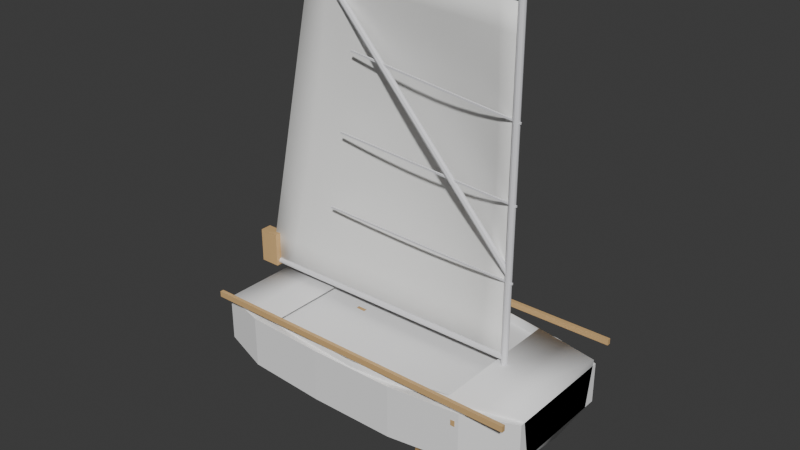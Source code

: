 # Source: Optimist3735_v005.blend  (saved by Blender 5.0.119; exported with 4.5.12 LTS)
import bpy
from mathutils import Matrix  # noqa: F401  (used for matrix-valued properties, if any)

bpy.ops.wm.read_factory_settings(use_empty=True)
scene = bpy.context.scene
scene.name = 'Scene'

# ---- collections
col_collection = bpy.data.collections.new('Collection'); scene.collection.children.link(col_collection)
col_oldhull = bpy.data.collections.new('_OldHull'); scene.collection.children.link(col_oldhull)

# ---- materials (node trees are filled in below, after node groups)
mat_m_hull = bpy.data.materials.new('M_Hull')
mat_m_foil = bpy.data.materials.new('M_Foil')
mat_m_wood = bpy.data.materials.new('M_Wood')
mat_m_spar = bpy.data.materials.new('M_Spar')
mat_m_sail = bpy.data.materials.new('M_Sail')

# ---- material node trees
mat_m_hull.use_nodes = True; mat_m_hull.node_tree.nodes.clear()
_N = mat_m_hull.node_tree.nodes; _L = mat_m_hull.node_tree.links
n0 = _N.new('ShaderNodeBsdfPrincipled'); n0.name = 'Principled BSDF'; n0.location = (-200, 100)
n0.inputs[0].default_value = (0.95, 0.95, 0.95, 1.0)
n0.inputs[2].default_value = 0.6
n1 = _N.new('ShaderNodeOutputMaterial'); n1.name = 'Material Output'; n1.location = (200, 100)
_L.new(n0.outputs[0], n1.inputs[0])
n1.is_active_output = True
mat_m_foil.use_nodes = True; mat_m_foil.node_tree.nodes.clear()
_N = mat_m_foil.node_tree.nodes; _L = mat_m_foil.node_tree.links
n0 = _N.new('ShaderNodeBsdfPrincipled'); n0.name = 'Principled BSDF'; n0.location = (-200, 100)
n0.inputs[0].default_value = (0.8, 0.8, 0.82, 1.0)
n0.inputs[2].default_value = 0.3
n1 = _N.new('ShaderNodeOutputMaterial'); n1.name = 'Material Output'; n1.location = (200, 100)
_L.new(n0.outputs[0], n1.inputs[0])
n1.is_active_output = True
mat_m_wood.use_nodes = True; mat_m_wood.node_tree.nodes.clear()
_N = mat_m_wood.node_tree.nodes; _L = mat_m_wood.node_tree.links
n0 = _N.new('ShaderNodeBsdfPrincipled'); n0.name = 'Principled BSDF'; n0.location = (-200, 100)
n0.inputs[0].default_value = (0.7, 0.45, 0.2, 1.0)
n0.inputs[2].default_value = 0.6
n1 = _N.new('ShaderNodeOutputMaterial'); n1.name = 'Material Output'; n1.location = (200, 100)
_L.new(n0.outputs[0], n1.inputs[0])
n1.is_active_output = True
mat_m_spar.use_nodes = True; mat_m_spar.node_tree.nodes.clear()
_N = mat_m_spar.node_tree.nodes; _L = mat_m_spar.node_tree.links
n0 = _N.new('ShaderNodeBsdfPrincipled'); n0.name = 'Principled BSDF'; n0.location = (-200, 100)
n0.inputs[0].default_value = (0.82, 0.82, 0.85, 1.0)
n0.inputs[2].default_value = 0.3
n1 = _N.new('ShaderNodeOutputMaterial'); n1.name = 'Material Output'; n1.location = (200, 100)
_L.new(n0.outputs[0], n1.inputs[0])
n1.is_active_output = True
mat_m_sail.use_nodes = True; mat_m_sail.node_tree.nodes.clear()
_N = mat_m_sail.node_tree.nodes; _L = mat_m_sail.node_tree.links
n0 = _N.new('ShaderNodeBsdfPrincipled'); n0.name = 'Principled BSDF'; n0.location = (-200, 100)
n0.inputs[0].default_value = (0.97, 0.97, 0.95, 1.0)
n0.inputs[2].default_value = 0.6
n1 = _N.new('ShaderNodeOutputMaterial'); n1.name = 'Material Output'; n1.location = (200, 100)
_L.new(n0.outputs[0], n1.inputs[0])
n1.is_active_output = True

# ---- world
world_world = bpy.data.worlds.new('World'); scene.world = world_world
world_world.use_nodes = True; world_world.node_tree.nodes.clear()
_N = world_world.node_tree.nodes; _L = world_world.node_tree.links
n0 = _N.new('ShaderNodeOutputWorld'); n0.name = 'World Output'; n0.location = (200, 100)
n1 = _N.new('ShaderNodeBackground'); n1.name = 'Background'; n1.location = (-200, 100)
n1.inputs[0].default_value = (0.05088, 0.05088, 0.05088, 1.0)
_L.new(n1.outputs[0], n0.inputs[0])
n0.is_active_output = True
world_world.color = (0.05088, 0.05088, 0.05088)
world_world.sun_shadow_jitter_overblur = 0.0

# ---- meshes
me_hullmesh_002 = bpy.data.meshes.new('HullMesh.002')
me_hullmesh_002.from_pydata([(-1.15, 0.0, -0.08), (-1.15, -0.4038, -0.04), (-1.15, -0.475, 0.3), (-1.15, 0.475, 0.3), (-1.15, 0.4038, -0.04), (-0.92, 0.0, -0.084), (-0.92, -0.4191, -0.044), (-0.92, -0.493, 0.304), (-0.92, 0.493, 0.304), (-0.92, 0.4191, -0.044), (-0.69, 0.0, -0.088), (-0.69, -0.4344, -0.048), (-0.69, -0.511, 0.308), (-0.69, 0.511, 0.308), (-0.69, 0.4344, -0.048), (-0.46, 0.0, -0.092), (-0.46, -0.4496, -0.052), (-0.46, -0.529, 0.312), (-0.46, 0.529, 0.312), (-0.46, 0.4496, -0.052), (-0.23, 0.0, -0.096), (-0.23, -0.4649, -0.056), (-0.23, -0.547, 0.316), (-0.23, 0.547, 0.316), (-0.23, 0.4649, -0.056), (0.0, 0.0, -0.1), (0.0, -0.4803, -0.06), (0.0, -0.565, 0.32), (0.0, 0.565, 0.32), (0.0, 0.4803, -0.06), (0.23, 0.0, -0.084), (0.23, -0.4633, -0.044), (0.23, -0.545, 0.324), (0.23, 0.545, 0.324), (0.23, 0.4633, -0.044), (0.46, 0.0, -0.068), (0.46, -0.4355, -0.028), (0.46, -0.5123, 0.328), (0.46, 0.5123, 0.328), (0.46, 0.4355, -0.028), (0.69, 0.0, -0.052), (0.69, -0.4013, -0.012), (0.69, -0.4721, 0.332), (0.69, 0.4721, 0.332), (0.69, 0.4013, -0.012), (0.92, 0.0, -0.036), (0.92, -0.3621, 0.004), (0.92, -0.426, 0.336), (0.92, 0.426, 0.336), (0.92, 0.3621, 0.004), (1.15, 0.0, -0.02), (1.15, -0.3187, 0.02), (1.15, -0.375, 0.34), (1.15, 0.375, 0.34), (1.15, 0.3187, 0.02), (-1.144, 0.0, -0.07423), (-1.145, -0.3996, -0.03524), (-1.145, -0.4701, 0.2958), (-1.145, 0.4701, 0.2958), (-1.145, 0.3996, -0.03524), (-0.9198, -1.906e-11, -0.076), (-0.9195, -0.4137, -0.03803), (-0.9194, -0.4868, 0.299), (-0.9194, 0.4868, 0.299), (-0.9195, 0.4137, -0.03803), (-0.6898, -3.811e-11, -0.08), (-0.6895, -0.4291, -0.04202), (-0.6894, -0.5033, 0.3059), (-0.6894, 0.5033, 0.3059), (-0.6895, 0.4291, -0.04202), (-0.4598, 0.0, -0.084), (-0.4595, -0.4444, -0.046), (-0.4594, -0.5212, 0.3137), (-0.4594, 0.5212, 0.3137), (-0.4595, 0.4444, -0.046), (-0.2298, 0.0, -0.088), (-0.2295, -0.4597, -0.04999), (-0.2294, -0.5392, 0.3177), (-0.2294, 0.5392, 0.3177), (-0.2295, 0.4597, -0.04999), (-0.0002089, 0.0, -0.092), (-0.0001642, -0.4749, -0.05402), (-7.464e-05, -0.5572, 0.3217), (-7.464e-05, 0.5572, 0.3217), (-0.0001642, 0.4749, -0.05402), (0.2294, 1.904e-11, -0.07602), (0.2291, -0.458, -0.03805), (0.2291, -0.5373, 0.3257), (0.2291, 0.5373, 0.3257), (0.2291, 0.458, -0.03805), (0.4594, 0.0, -0.06002), (0.4589, -0.4302, -0.02208), (0.4588, -0.5046, 0.3297), (0.4588, 0.5046, 0.3297), (0.4589, 0.4302, -0.02208), (0.6894, -1.907e-11, -0.04402), (0.6887, -0.396, -0.006124), (0.6887, -0.4644, 0.3301), (0.6887, 0.4644, 0.3301), (0.6887, 0.396, -0.006124), (0.9194, 5.727e-11, -0.02803), (0.9186, -0.3568, 0.009811), (0.9189, -0.4199, 0.3309), (0.9189, 0.4199, 0.3309), (0.9186, 0.3568, 0.009811), (1.144, 2.193e-10, -0.01436), (1.145, -0.3148, 0.02454), (1.145, -0.3705, 0.3356), (1.145, 0.3705, 0.3356), (1.145, 0.3148, 0.02454)], [], [(0, 5, 6, 1), (1, 6, 7, 2), (3, 8, 9, 4), (4, 9, 5, 0), (5, 10, 11, 6), (6, 11, 12, 7), (8, 13, 14, 9), (9, 14, 10, 5), (10, 15, 16, 11), (11, 16, 17, 12), (13, 18, 19, 14), (14, 19, 15, 10), (15, 20, 21, 16), (16, 21, 22, 17), (18, 23, 24, 19), (19, 24, 20, 15), (20, 25, 26, 21), (21, 26, 27, 22), (23, 28, 29, 24), (24, 29, 25, 20), (25, 30, 31, 26), (26, 31, 32, 27), (28, 33, 34, 29), (29, 34, 30, 25), (30, 35, 36, 31), (31, 36, 37, 32), (33, 38, 39, 34), (34, 39, 35, 30), (35, 40, 41, 36), (36, 41, 42, 37), (38, 43, 44, 39), (39, 44, 40, 35), (40, 45, 46, 41), (41, 46, 47, 42), (43, 48, 49, 44), (44, 49, 45, 40), (45, 50, 51, 46), (46, 51, 52, 47), (48, 53, 54, 49), (49, 54, 50, 45), (0, 1, 2, 3, 4), (54, 53, 52, 51, 50), (42, 47, 48, 43), (47, 52, 53, 48), (2, 7, 8, 3), (7, 12, 13, 8), (55, 56, 61, 60), (56, 57, 62, 61), (58, 59, 64, 63), (59, 55, 60, 64), (60, 61, 66, 65), (61, 62, 67, 66), (63, 64, 69, 68), (64, 60, 65, 69), (65, 66, 71, 70), (66, 67, 72, 71), (68, 69, 74, 73), (69, 65, 70, 74), (70, 71, 76, 75), (71, 72, 77, 76), (73, 74, 79, 78), (74, 70, 75, 79), (75, 76, 81, 80), (76, 77, 82, 81), (78, 79, 84, 83), (79, 75, 80, 84), (80, 81, 86, 85), (81, 82, 87, 86), (83, 84, 89, 88), (84, 80, 85, 89), (85, 86, 91, 90), (86, 87, 92, 91), (88, 89, 94, 93), (89, 85, 90, 94), (90, 91, 96, 95), (91, 92, 97, 96), (93, 94, 99, 98), (94, 90, 95, 99), (95, 96, 101, 100), (96, 97, 102, 101), (98, 99, 104, 103), (99, 95, 100, 104), (100, 101, 106, 105), (101, 102, 107, 106), (103, 104, 109, 108), (104, 100, 105, 109), (55, 59, 58, 57, 56), (109, 105, 106, 107, 108), (97, 98, 103, 102), (102, 103, 108, 107), (57, 58, 63, 62), (62, 63, 68, 67), (12, 17, 72, 67), (18, 13, 68, 73), (17, 22, 77, 72), (23, 18, 73, 78), (22, 27, 82, 77), (28, 23, 78, 83), (27, 32, 87, 82), (33, 28, 83, 88), (32, 37, 92, 87), (38, 33, 88, 93), (37, 42, 97, 92), (43, 38, 93, 98), (42, 43, 98, 97), (13, 12, 67, 68)])
me_hullmesh_002.polygons.foreach_set('use_smooth', [True] * 106)
me_hullmesh_002.materials.append(mat_m_hull)
me_hullmesh_002.update()
me_ruddermesh = bpy.data.meshes.new('RudderMesh')
me_ruddermesh.from_pydata([(-1.19, -0.125, -0.2), (-1.17, -0.125, -0.2), (-1.17, 0.125, -0.2), (-1.19, 0.125, -0.2), (-1.19, -0.125, 0.35), (-1.17, -0.125, 0.35), (-1.17, 0.125, 0.35), (-1.19, 0.125, 0.35)], [], [(0, 3, 2, 1), (4, 5, 6, 7), (0, 1, 5, 4), (1, 2, 6, 5), (2, 3, 7, 6), (3, 0, 4, 7)])
me_ruddermesh.materials.append(mat_m_foil)
me_ruddermesh.update()
me_tillermesh = bpy.data.meshes.new('TillerMesh')
me_tillermesh.from_pydata([(-1.17, -0.0125, 0.3475), (-0.37, -0.0125, 0.3475), (-0.37, 0.0125, 0.3475), (-1.17, 0.0125, 0.3475), (-1.17, -0.0125, 0.3725), (-0.37, -0.0125, 0.3725), (-0.37, 0.0125, 0.3725), (-1.17, 0.0125, 0.3725)], [], [(0, 3, 2, 1), (4, 5, 6, 7), (0, 1, 5, 4), (1, 2, 6, 5), (2, 3, 7, 6), (3, 0, 4, 7)])
me_tillermesh.materials.append(mat_m_wood)
me_tillermesh.update()
me_cylinder = bpy.data.meshes.new('Cylinder')
me_cylinder.from_pydata([(0.0, 0.022, -1.225), (0.0, 0.022, 1.4), (0.011, 0.01905, -1.225), (0.011, 0.01905, 1.4), (0.01905, 0.011, -1.225), (0.01905, 0.011, 1.4), (0.022, 0.0, -1.225), (0.022, 0.0, 1.4), (0.01905, -0.011, -1.225), (0.01905, -0.011, 1.4), (0.011, -0.01905, -1.225), (0.011, -0.01905, 1.4), (0.0, -0.022, -1.225), (0.0, -0.022, 1.4), (-0.011, -0.01905, -1.225), (-0.011, -0.01905, 1.4), (-0.01905, -0.011, -1.225), (-0.01905, -0.011, 1.4), (-0.022, 0.0, -1.225), (-0.022, 0.0, 1.4), (-0.01905, 0.011, -1.225), (-0.01905, 0.011, 1.4), (-0.011, 0.01905, -1.225), (-0.011, 0.01905, 1.4)], [], [(0, 1, 3, 2), (2, 3, 5, 4), (4, 5, 7, 6), (6, 7, 9, 8), (8, 9, 11, 10), (10, 11, 13, 12), (12, 13, 15, 14), (14, 15, 17, 16), (16, 17, 19, 18), (18, 19, 21, 20), (3, 1, 23, 21, 19, 17, 15, 13, 11, 9, 7, 5), (20, 21, 23, 22), (22, 23, 1, 0), (0, 2, 4, 6, 8, 10, 12, 14, 16, 18, 20, 22)])
_uv = me_cylinder.uv_layers.new(name='UVMap')
_uv.uv.foreach_set('vector', [1.0, 0.5, 1.0, 1.0, 0.9167, 1.0, 0.9167, 0.5, 0.9167, 0.5, 0.9167, 1.0, 0.8333, 1.0, 0.8333, 0.5, 0.8333, 0.5, 0.8333, 1.0, 0.75, 1.0, 0.75, 0.5, 0.75, 0.5, 0.75, 1.0, 0.6667, 1.0, 0.6667, 0.5, 0.6667, 0.5, 0.6667, 1.0, 0.5833, 1.0, 0.5833, 0.5, 0.5833, 0.5, 0.5833, 1.0, 0.5, 1.0, 0.5, 0.5, 0.5, 0.5, 0.5, 1.0, 0.4167, 1.0, 0.4167, 0.5, 0.4167, 0.5, 0.4167, 1.0, 0.3333, 1.0, 0.3333, 0.5, 0.3333, 0.5, 0.3333, 1.0, 0.25, 1.0, 0.25, 0.5, 0.25, 0.5, 0.25, 1.0, 0.1667, 1.0, 0.1667, 0.5, 0.37, 0.4578, 0.25, 0.49, 0.13, 0.4578, 0.04215, 0.37, 0.01, 0.25, 0.04215, 0.13, 0.13, 0.04215, 0.25, 0.01, 0.37, 0.04215, 0.4578, 0.13, 0.49, 0.25, 0.4578, 0.37, 0.1667, 0.5, 0.1667, 1.0, 0.08333, 1.0, 0.08333, 0.5, 0.08333, 0.5, 0.08333, 1.0, 7.451e-08, 1.0, 7.451e-08, 0.5, 0.75, 0.49, 0.87, 0.4578, 0.9578, 0.37, 0.99, 0.25, 0.9578, 0.13, 0.87, 0.04215, 0.75, 0.01, 0.63, 0.04215, 0.5422, 0.13, 0.51, 0.25, 0.5422, 0.37, 0.63, 0.4578])
me_cylinder.materials.append(mat_m_spar)
me_cylinder.update()
me_cube = bpy.data.meshes.new('Cube')
me_cube.from_pydata([(-0.025, -0.525, -0.02), (-0.025, -0.525, 0.02), (-0.025, 0.525, -0.02), (-0.025, 0.525, 0.02), (0.025, -0.525, -0.02), (0.025, -0.525, 0.02), (0.025, 0.525, -0.02), (0.025, 0.525, 0.02)], [], [(0, 1, 3, 2), (2, 3, 7, 6), (6, 7, 5, 4), (4, 5, 1, 0), (2, 6, 4, 0), (7, 3, 1, 5)])
_uv = me_cube.uv_layers.new(name='UVMap')
_uv.uv.foreach_set('vector', [0.375, 0.0, 0.625, 0.0, 0.625, 0.25, 0.375, 0.25, 0.375, 0.25, 0.625, 0.25, 0.625, 0.5, 0.375, 0.5, 0.375, 0.5, 0.625, 0.5, 0.625, 0.75, 0.375, 0.75, 0.375, 0.75, 0.625, 0.75, 0.625, 1.0, 0.375, 1.0, 0.125, 0.5, 0.375, 0.5, 0.375, 0.75, 0.125, 0.75, 0.625, 0.5, 0.875, 0.5, 0.875, 0.75, 0.625, 0.75])
me_cube.materials.append(mat_m_wood)
me_cube.update()
me_cylinder_001 = bpy.data.meshes.new('Cylinder.001')
me_cylinder_001.from_pydata([(-1.23, 0.02, 0.0), (0.75, 0.02, 0.0), (-1.23, 0.01618, -0.01176), (0.75, 0.01618, -0.01176), (-1.23, 0.00618, -0.01902), (0.75, 0.00618, -0.01902), (-1.23, -0.00618, -0.01902), (0.75, -0.00618, -0.01902), (-1.23, -0.01618, -0.01176), (0.75, -0.01618, -0.01176), (-1.23, -0.02, 0.0), (0.75, -0.02, 0.0), (-1.23, -0.01618, 0.01176), (0.75, -0.01618, 0.01176), (-1.23, -0.00618, 0.01902), (0.75, -0.00618, 0.01902), (-1.23, 0.00618, 0.01902), (0.75, 0.00618, 0.01902), (-1.23, 0.01618, 0.01176), (0.75, 0.01618, 0.01176)], [], [(0, 1, 3, 2), (2, 3, 5, 4), (4, 5, 7, 6), (6, 7, 9, 8), (8, 9, 11, 10), (10, 11, 13, 12), (12, 13, 15, 14), (14, 15, 17, 16), (3, 1, 19, 17, 15, 13, 11, 9, 7, 5), (16, 17, 19, 18), (18, 19, 1, 0), (0, 2, 4, 6, 8, 10, 12, 14, 16, 18)])
_uv = me_cylinder_001.uv_layers.new(name='UVMap')
_uv.uv.foreach_set('vector', [1.0, 0.5, 1.0, 1.0, 0.9, 1.0, 0.9, 0.5, 0.9, 0.5, 0.9, 1.0, 0.8, 1.0, 0.8, 0.5, 0.8, 0.5, 0.8, 1.0, 0.7, 1.0, 0.7, 0.5, 0.7, 0.5, 0.7, 1.0, 0.6, 1.0, 0.6, 0.5, 0.6, 0.5, 0.6, 1.0, 0.5, 1.0, 0.5, 0.5, 0.5, 0.5, 0.5, 1.0, 0.4, 1.0, 0.4, 0.5, 0.4, 0.5, 0.4, 1.0, 0.3, 1.0, 0.3, 0.5, 0.3, 0.5, 0.3, 1.0, 0.2, 1.0, 0.2, 0.5, 0.3911, 0.4442, 0.25, 0.49, 0.1089, 0.4442, 0.02175, 0.3242, 0.02175, 0.1758, 0.1089, 0.05584, 0.25, 0.01, 0.3911, 0.05584, 0.4783, 0.1758, 0.4783, 0.3242, 0.2, 0.5, 0.2, 1.0, 0.1, 1.0, 0.1, 0.5, 0.1, 0.5, 0.1, 1.0, -7.451e-08, 1.0, -7.451e-08, 0.5, 0.75, 0.49, 0.8911, 0.4442, 0.9783, 0.3242, 0.9783, 0.1758, 0.8911, 0.05584, 0.75, 0.01, 0.6089, 0.05584, 0.5217, 0.1758, 0.5217, 0.3242, 0.6089, 0.4442])
me_cylinder_001.materials.append(mat_m_spar)
me_cylinder_001.update()
me_cylinder_002 = bpy.data.meshes.new('Cylinder.002')
me_cylinder_002.from_pydata([(0.5502, 0.02048, -0.8212), (-0.9642, 0.02048, 0.8513), (0.5609, 0.01448, -0.8115), (-0.9534, 0.01448, 0.861), (0.5654, 4.042e-15, -0.8075), (-0.949, -2.021e-15, 0.865), (0.5609, -0.01448, -0.8115), (-0.9534, -0.01448, 0.861), (0.5502, -0.02048, -0.8212), (-0.9642, -0.02048, 0.8513), (0.5395, -0.01448, -0.831), (-0.9749, -0.01448, 0.8415), (0.535, 2.021e-15, -0.835), (-0.9794, -4.042e-15, 0.8375), (0.5395, 0.01448, -0.831), (-0.9749, 0.01448, 0.8415)], [], [(0, 1, 3, 2), (2, 3, 5, 4), (4, 5, 7, 6), (6, 7, 9, 8), (8, 9, 11, 10), (10, 11, 13, 12), (3, 1, 15, 13, 11, 9, 7, 5), (12, 13, 15, 14), (14, 15, 1, 0), (0, 2, 4, 6, 8, 10, 12, 14)])
_uv = me_cylinder_002.uv_layers.new(name='UVMap')
_uv.uv.foreach_set('vector', [1.0, 0.5, 1.0, 1.0, 0.875, 1.0, 0.875, 0.5, 0.875, 0.5, 0.875, 1.0, 0.75, 1.0, 0.75, 0.5, 0.75, 0.5, 0.75, 1.0, 0.625, 1.0, 0.625, 0.5, 0.625, 0.5, 0.625, 1.0, 0.5, 1.0, 0.5, 0.5, 0.5, 0.5, 0.5, 1.0, 0.375, 1.0, 0.375, 0.5, 0.375, 0.5, 0.375, 1.0, 0.25, 1.0, 0.25, 0.5, 0.4197, 0.4197, 0.25, 0.49, 0.08029, 0.4197, 0.01, 0.25, 0.08029, 0.08029, 0.25, 0.01, 0.4197, 0.08029, 0.49, 0.25, 0.25, 0.5, 0.25, 1.0, 0.125, 1.0, 0.125, 0.5, 0.125, 0.5, 0.125, 1.0, 0.0, 1.0, 0.0, 0.5, 0.75, 0.49, 0.9197, 0.4197, 0.99, 0.25, 0.9197, 0.08029, 0.75, 0.01, 0.5803, 0.08029, 0.51, 0.25, 0.5803, 0.4197])
me_cylinder_002.materials.append(mat_m_spar)
me_cylinder_002.update()
me_cube_001 = bpy.data.meshes.new('Cube.001')
me_cube_001.from_pydata([(0.7152, -0.005, -0.019), (0.7148, -0.005, -0.031), (0.7152, 0.005, -0.019), (0.7148, 0.005, -0.031), (-0.7148, -0.005, 0.031), (-0.7152, -0.005, 0.019), (-0.7148, 0.005, 0.031), (-0.7152, 0.005, 0.019)], [], [(0, 1, 3, 2), (2, 3, 7, 6), (6, 7, 5, 4), (4, 5, 1, 0), (2, 6, 4, 0), (7, 3, 1, 5)])
_uv = me_cube_001.uv_layers.new(name='UVMap')
_uv.uv.foreach_set('vector', [0.375, 0.0, 0.625, 0.0, 0.625, 0.25, 0.375, 0.25, 0.375, 0.25, 0.625, 0.25, 0.625, 0.5, 0.375, 0.5, 0.375, 0.5, 0.625, 0.5, 0.625, 0.75, 0.375, 0.75, 0.375, 0.75, 0.625, 0.75, 0.625, 1.0, 0.375, 1.0, 0.125, 0.5, 0.375, 0.5, 0.375, 0.75, 0.125, 0.75, 0.625, 0.5, 0.875, 0.5, 0.875, 0.75, 0.625, 0.75])
me_cube_001.materials.append(mat_m_spar)
me_cube_001.update()
me_cube_002 = bpy.data.meshes.new('Cube.002')
me_cube_002.from_pydata([(0.6654, -0.005, -0.04402), (0.6646, -0.005, -0.05598), (0.6654, 0.005, -0.04402), (0.6646, 0.005, -0.05598), (-0.6646, -0.005, 0.05598), (-0.6654, -0.005, 0.04402), (-0.6646, 0.005, 0.05598), (-0.6654, 0.005, 0.04402)], [], [(0, 1, 3, 2), (2, 3, 7, 6), (6, 7, 5, 4), (4, 5, 1, 0), (2, 6, 4, 0), (7, 3, 1, 5)])
_uv = me_cube_002.uv_layers.new(name='UVMap')
_uv.uv.foreach_set('vector', [0.375, 0.0, 0.625, 0.0, 0.625, 0.25, 0.375, 0.25, 0.375, 0.25, 0.625, 0.25, 0.625, 0.5, 0.375, 0.5, 0.375, 0.5, 0.625, 0.5, 0.625, 0.75, 0.375, 0.75, 0.375, 0.75, 0.625, 0.75, 0.625, 1.0, 0.375, 1.0, 0.125, 0.5, 0.375, 0.5, 0.375, 0.75, 0.125, 0.75, 0.625, 0.5, 0.875, 0.5, 0.875, 0.75, 0.625, 0.75])
me_cube_002.materials.append(mat_m_spar)
me_cube_002.update()
me_cube_003 = bpy.data.meshes.new('Cube.003')
me_cube_003.from_pydata([(0.6157, -0.005, -0.06904), (0.6143, -0.005, -0.08096), (0.6157, 0.005, -0.06904), (0.6143, 0.005, -0.08096), (-0.6143, -0.005, 0.08096), (-0.6157, -0.005, 0.06904), (-0.6143, 0.005, 0.08096), (-0.6157, 0.005, 0.06904)], [], [(0, 1, 3, 2), (2, 3, 7, 6), (6, 7, 5, 4), (4, 5, 1, 0), (2, 6, 4, 0), (7, 3, 1, 5)])
_uv = me_cube_003.uv_layers.new(name='UVMap')
_uv.uv.foreach_set('vector', [0.375, 0.0, 0.625, 0.0, 0.625, 0.25, 0.375, 0.25, 0.375, 0.25, 0.625, 0.25, 0.625, 0.5, 0.375, 0.5, 0.375, 0.5, 0.625, 0.5, 0.625, 0.75, 0.375, 0.75, 0.375, 0.75, 0.625, 0.75, 0.625, 1.0, 0.375, 1.0, 0.125, 0.5, 0.375, 0.5, 0.375, 0.75, 0.125, 0.75, 0.625, 0.5, 0.875, 0.5, 0.875, 0.75, 0.625, 0.75])
me_cube_003.materials.append(mat_m_spar)
me_cube_003.update()
me_cube_004 = bpy.data.meshes.new('Cube.004')
me_cube_004.from_pydata([(0.185, -0.15, -0.525), (0.185, -0.15, 0.325), (0.185, 0.15, -0.525), (0.185, 0.15, 0.325), (0.215, -0.15, -0.525), (0.215, -0.15, 0.325), (0.215, 0.15, -0.525), (0.215, 0.15, 0.325)], [], [(0, 1, 3, 2), (2, 3, 7, 6), (6, 7, 5, 4), (4, 5, 1, 0), (2, 6, 4, 0), (7, 3, 1, 5)])
_uv = me_cube_004.uv_layers.new(name='UVMap')
_uv.uv.foreach_set('vector', [0.375, 0.0, 0.625, 0.0, 0.625, 0.25, 0.375, 0.25, 0.375, 0.25, 0.625, 0.25, 0.625, 0.5, 0.375, 0.5, 0.375, 0.5, 0.625, 0.5, 0.625, 0.75, 0.375, 0.75, 0.375, 0.75, 0.625, 0.75, 0.625, 1.0, 0.375, 1.0, 0.125, 0.5, 0.375, 0.5, 0.375, 0.75, 0.125, 0.75, 0.625, 0.5, 0.875, 0.5, 0.875, 0.75, 0.625, 0.75])
me_cube_004.materials.append(mat_m_wood)
me_cube_004.update()
me_cube_006 = bpy.data.meshes.new('Cube.006')
me_cube_006.from_pydata([(-1.29, -0.04, 0.35), (-1.29, -0.04, 0.59), (-1.29, 0.04, 0.35), (-1.29, 0.04, 0.59), (-1.15, -0.04, 0.35), (-1.15, -0.04, 0.59), (-1.15, 0.04, 0.35), (-1.15, 0.04, 0.59)], [], [(0, 1, 3, 2), (2, 3, 7, 6), (6, 7, 5, 4), (4, 5, 1, 0), (2, 6, 4, 0), (7, 3, 1, 5)])
_uv = me_cube_006.uv_layers.new(name='UVMap')
_uv.uv.foreach_set('vector', [0.375, 0.0, 0.625, 0.0, 0.625, 0.25, 0.375, 0.25, 0.375, 0.25, 0.625, 0.25, 0.625, 0.5, 0.375, 0.5, 0.375, 0.5, 0.625, 0.5, 0.625, 0.75, 0.375, 0.75, 0.375, 0.75, 0.625, 0.75, 0.625, 1.0, 0.375, 1.0, 0.125, 0.5, 0.375, 0.5, 0.375, 0.75, 0.125, 0.75, 0.625, 0.5, 0.875, 0.5, 0.875, 0.75, 0.625, 0.75])
me_cube_006.materials.append(mat_m_wood)
me_cube_006.update()
me_cube_007 = bpy.data.meshes.new('Cube.007')
me_cube_007.from_pydata([(-1.14, 0.5525, 0.35), (-1.14, 0.5525, 0.39), (-1.14, 0.5775, 0.35), (-1.14, 0.5775, 0.39), (1.14, 0.5525, 0.35), (1.14, 0.5525, 0.39), (1.14, 0.5775, 0.35), (1.14, 0.5775, 0.39)], [], [(0, 1, 3, 2), (2, 3, 7, 6), (6, 7, 5, 4), (4, 5, 1, 0), (2, 6, 4, 0), (7, 3, 1, 5)])
_uv = me_cube_007.uv_layers.new(name='UVMap')
_uv.uv.foreach_set('vector', [0.375, 0.0, 0.625, 0.0, 0.625, 0.25, 0.375, 0.25, 0.375, 0.25, 0.625, 0.25, 0.625, 0.5, 0.375, 0.5, 0.375, 0.5, 0.625, 0.5, 0.625, 0.75, 0.375, 0.75, 0.375, 0.75, 0.625, 0.75, 0.625, 1.0, 0.375, 1.0, 0.125, 0.5, 0.375, 0.5, 0.375, 0.75, 0.125, 0.75, 0.625, 0.5, 0.875, 0.5, 0.875, 0.75, 0.625, 0.75])
me_cube_007.materials.append(mat_m_wood)
me_cube_007.update()
me_cube_008 = bpy.data.meshes.new('Cube.008')
me_cube_008.from_pydata([(-1.14, -0.5775, 0.35), (-1.14, -0.5775, 0.39), (-1.14, -0.5525, 0.35), (-1.14, -0.5525, 0.39), (1.14, -0.5775, 0.35), (1.14, -0.5775, 0.39), (1.14, -0.5525, 0.35), (1.14, -0.5525, 0.39)], [], [(0, 1, 3, 2), (2, 3, 7, 6), (6, 7, 5, 4), (4, 5, 1, 0), (2, 6, 4, 0), (7, 3, 1, 5)])
_uv = me_cube_008.uv_layers.new(name='UVMap')
_uv.uv.foreach_set('vector', [0.375, 0.0, 0.625, 0.0, 0.625, 0.25, 0.375, 0.25, 0.375, 0.25, 0.625, 0.25, 0.625, 0.5, 0.375, 0.5, 0.375, 0.5, 0.625, 0.5, 0.625, 0.75, 0.375, 0.75, 0.375, 0.75, 0.625, 0.75, 0.625, 1.0, 0.375, 1.0, 0.125, 0.5, 0.375, 0.5, 0.375, 0.75, 0.125, 0.75, 0.625, 0.5, 0.875, 0.5, 0.875, 0.75, 0.625, 0.75])
me_cube_008.materials.append(mat_m_wood)
me_cube_008.update()
me_sail_mesh_001 = bpy.data.meshes.new('Sail_mesh.001')
me_sail_mesh_001.from_pydata([(0.7501, 0.001495, 0.3799), (0.5521, 0.00149, 0.3798), (0.354, 0.001473, 0.3797), (0.156, 0.001458, 0.3796), (-0.04199, 0.00145, 0.3796), (-0.24, 0.001452, 0.3796), (-0.438, 0.001461, 0.3797), (-0.636, 0.001474, 0.3797), (-0.834, 0.001487, 0.3798), (-1.032, 0.001497, 0.3799), (-1.23, 0.001499, 0.38), (0.7502, 0.001489, 0.5616), (0.5561, 0.02304, 0.5622), (0.3621, 0.03749, 0.5627), (0.1681, 0.04685, 0.5633), (-0.02595, 0.05125, 0.564), (-0.22, 0.05092, 0.5646), (-0.414, 0.04636, 0.5653), (-0.608, 0.03824, 0.5661), (-0.802, 0.02742, 0.5668), (-0.996, 0.01484, 0.5676), (-1.19, 0.001497, 0.5683), (0.7503, 0.001466, 0.7433), (0.5603, 0.04226, 0.7445), (0.3702, 0.06961, 0.7458), (0.1801, 0.08734, 0.747), (-0.009907, 0.09567, 0.7484), (-0.2, 0.09506, 0.7497), (-0.39, 0.08641, 0.7511), (-0.58, 0.07104, 0.7525), (-0.77, 0.05055, 0.7539), (-0.96, 0.02674, 0.7553), (-1.15, 0.001488, 0.7567), (0.7504, 0.001437, 0.9249), (0.5644, 0.05792, 0.9269), (0.3783, 0.0958, 0.9288), (0.1922, 0.1204, 0.9308), (0.006139, 0.1319, 0.9328), (-0.1799, 0.131, 0.9348), (-0.366, 0.1191, 0.9368), (-0.552, 0.09778, 0.9389), (-0.738, 0.06941, 0.9409), (-0.924, 0.03644, 0.943), (-1.11, 0.001476, 0.945), (0.7505, 0.001409, 1.107), (0.5685, 0.0691, 1.109), (0.3864, 0.1145, 1.112), (0.2043, 0.144, 1.115), (0.02218, 0.1578, 1.117), (-0.1599, 0.1568, 1.12), (-0.342, 0.1424, 1.123), (-0.524, 0.1169, 1.125), (-0.706, 0.08288, 1.128), (-0.888, 0.04337, 1.131), (-1.07, 0.001463, 1.133), (0.7506, 0.001389, 1.288), (0.5725, 0.07523, 1.292), (0.3944, 0.1248, 1.295), (0.2163, 0.1569, 1.298), (0.03822, 0.172, 1.302), (-0.1399, 0.1709, 1.305), (-0.3179, 0.1552, 1.308), (-0.496, 0.1274, 1.312), (-0.674, 0.09027, 1.315), (-0.852, 0.04717, 1.318), (-1.03, 0.001454, 1.322), (0.7506, 0.001382, 1.47), (0.5765, 0.07612, 1.474), (0.4024, 0.1263, 1.478), (0.2284, 0.1588, 1.482), (0.05426, 0.174, 1.486), (-0.1198, 0.1729, 1.49), (-0.2939, 0.1571, 1.494), (-0.4679, 0.1289, 1.498), (-0.6419, 0.09133, 1.502), (-0.8159, 0.04771, 1.506), (-0.9899, 0.00145, 1.51), (0.7506, 0.001388, 1.652), (0.5805, 0.07192, 1.656), (0.4104, 0.1192, 1.661), (0.2404, 0.1499, 1.666), (0.07029, 0.1643, 1.67), (-0.09977, 0.1633, 1.675), (-0.2698, 0.1483, 1.68), (-0.4399, 0.1217, 1.684), (-0.6099, 0.08628, 1.689), (-0.7798, 0.04512, 1.694), (-0.9498, 0.001452, 1.698), (0.7505, 0.001408, 1.833), (0.5845, 0.06316, 1.839), (0.4184, 0.1046, 1.844), (0.2524, 0.1315, 1.849), (0.08632, 0.1441, 1.855), (-0.07972, 0.1431, 1.86), (-0.2458, 0.13, 1.866), (-0.4118, 0.1068, 1.871), (-0.5778, 0.07573, 1.876), (-0.7437, 0.03969, 1.881), (-0.9097, 0.00146, 1.887), (0.7504, 0.001436, 2.015), (0.5884, 0.05064, 2.021), (0.4264, 0.08365, 2.027), (0.2644, 0.1051, 2.033), (0.1024, 0.1151, 2.039), (-0.05967, 0.1144, 2.045), (-0.2217, 0.1039, 2.051), (-0.3837, 0.08537, 2.057), (-0.5456, 0.06065, 2.063), (-0.7076, 0.03194, 2.069), (-0.8695, 0.001472, 2.075), (0.7503, 0.001465, 2.197), (0.5923, 0.0354, 2.203), (0.4343, 0.05816, 2.21), (0.2764, 0.07292, 2.217), (0.1184, 0.07984, 2.224), (-0.03961, 0.07933, 2.23), (-0.1976, 0.07214, 2.237), (-0.3555, 0.05935, 2.244), (-0.5135, 0.0423, 2.25), (-0.6714, 0.0225, 2.257), (-0.8294, 0.001485, 2.263), (0.7502, 0.001489, 2.378), (0.5962, 0.01861, 2.386), (0.4423, 0.03009, 2.393), (0.2883, 0.03752, 2.401), (0.1344, 0.04102, 2.408), (-0.01955, 0.04076, 2.415), (-0.1735, 0.03713, 2.423), (-0.3274, 0.03068, 2.43), (-0.4813, 0.02209, 2.437), (-0.6353, 0.0121, 2.444), (-0.7892, 0.001495, 2.452), (0.7501, 0.001496, 2.56), (0.6002, 0.001493, 2.568), (0.4503, 0.001482, 2.576), (0.3003, 0.001473, 2.584), (0.1504, 0.001468, 2.592), (0.0005062, 0.001469, 2.6), (-0.1494, 0.001474, 2.608), (-0.2993, 0.001482, 2.616), (-0.4492, 0.00149, 2.624), (-0.5991, 0.001496, 2.632), (-0.749, 0.001498, 2.64), (0.7499, -0.001495, 0.3801), (0.5519, -0.00149, 0.3802), (0.354, -0.001473, 0.3803), (0.156, -0.001458, 0.3804), (-0.04201, -0.00145, 0.3804), (-0.24, -0.001452, 0.3804), (-0.438, -0.001461, 0.3803), (-0.636, -0.001474, 0.3803), (-0.834, -0.001487, 0.3802), (-1.032, -0.001497, 0.3801), (-1.23, -0.001499, 0.38), (0.7498, -0.001489, 0.5618), (0.5559, 0.02007, 0.5625), (0.3619, 0.03454, 0.5633), (0.168, 0.04393, 0.564), (-0.02598, 0.04834, 0.5647), (-0.2199, 0.04801, 0.5654), (-0.4139, 0.04343, 0.566), (-0.6079, 0.03529, 0.5666), (-0.8018, 0.02445, 0.5672), (-0.9958, 0.01186, 0.5677), (-1.19, -0.001497, 0.5684), (0.7497, -0.001466, 0.7434), (0.5598, 0.03931, 0.7448), (0.3699, 0.06666, 0.7462), (0.18, 0.08441, 0.7476), (-0.00996, 0.09274, 0.749), (-0.1999, 0.09212, 0.7503), (-0.3898, 0.08347, 0.7516), (-0.5797, 0.06808, 0.7529), (-0.7697, 0.04758, 0.7541), (-0.9597, 0.02377, 0.7554), (-1.15, -0.001488, 0.7567), (0.7496, -0.001437, 0.9251), (0.5637, 0.05501, 0.9271), (0.3778, 0.09286, 0.9292), (0.1919, 0.1174, 0.9312), (0.006061, 0.1289, 0.9332), (-0.1798, 0.1281, 0.9352), (-0.3657, 0.1161, 0.9372), (-0.5516, 0.09482, 0.9391), (-0.7376, 0.06645, 0.9411), (-0.9235, 0.03349, 0.943), (-1.109, -0.001476, 0.945), (0.7495, -0.001409, 1.107), (0.5676, 0.06623, 1.109), (0.3858, 0.1116, 1.112), (0.2039, 0.141, 1.115), (0.02208, 0.1548, 1.117), (-0.1598, 0.1538, 1.12), (-0.3416, 0.1394, 1.123), (-0.5235, 0.1139, 1.125), (-0.7054, 0.07993, 1.128), (-0.8874, 0.04044, 1.131), (-1.069, -0.001463, 1.133), (0.7494, -0.001389, 1.288), (0.5716, 0.07239, 1.292), (0.3938, 0.1219, 1.295), (0.2159, 0.1539, 1.298), (0.03811, 0.169, 1.302), (-0.1397, 0.1679, 1.305), (-0.3176, 0.1522, 1.308), (-0.4954, 0.1244, 1.312), (-0.6733, 0.08734, 1.315), (-0.8513, 0.04426, 1.318), (-1.029, -0.001454, 1.322), (0.7494, -0.001382, 1.47), (0.5756, 0.07329, 1.474), (0.4018, 0.1233, 1.478), (0.2279, 0.1558, 1.482), (0.05414, 0.1711, 1.486), (-0.1197, 0.1699, 1.49), (-0.2935, 0.1541, 1.494), (-0.4674, 0.1259, 1.498), (-0.6413, 0.08841, 1.502), (-0.8152, 0.04481, 1.506), (-0.9891, -0.00145, 1.51), (0.7494, -0.001388, 1.652), (0.5796, 0.06908, 1.656), (0.4098, 0.1163, 1.661), (0.24, 0.147, 1.666), (0.07017, 0.1614, 1.67), (-0.09964, 0.1603, 1.675), (-0.2695, 0.1453, 1.68), (-0.4393, 0.1188, 1.684), (-0.6092, 0.08336, 1.689), (-0.7791, 0.04221, 1.694), (-0.9491, -0.001452, 1.698), (0.7495, -0.001408, 1.833), (0.5836, 0.0603, 1.839), (0.4178, 0.1017, 1.844), (0.252, 0.1285, 1.849), (0.08621, 0.1411, 1.854), (-0.07961, 0.1402, 1.86), (-0.2454, 0.1271, 1.865), (-0.4113, 0.1038, 1.87), (-0.5772, 0.0728, 1.876), (-0.7431, 0.03677, 1.881), (-0.909, -0.00146, 1.887), (0.7496, -0.001436, 2.015), (0.5877, 0.04774, 2.021), (0.4259, 0.08071, 2.027), (0.2641, 0.1021, 2.033), (0.1022, 0.1121, 2.039), (-0.05958, 0.1114, 2.045), (-0.2214, 0.101, 2.051), (-0.3833, 0.08243, 2.057), (-0.5452, 0.05771, 2.063), (-0.7071, 0.02899, 2.069), (-0.869, -0.001472, 2.075), (0.7497, -0.001465, 2.197), (0.5918, 0.03246, 2.203), (0.434, 0.05521, 2.21), (0.2761, 0.06997, 2.216), (0.1183, 0.0769, 2.223), (-0.03956, 0.07639, 2.23), (-0.1974, 0.06919, 2.236), (-0.3553, 0.05639, 2.243), (-0.5132, 0.03934, 2.25), (-0.6711, 0.01953, 2.257), (-0.829, -0.001485, 2.263), (0.7498, -0.001489, 2.378), (0.5959, 0.01563, 2.386), (0.4421, 0.02712, 2.393), (0.2882, 0.03458, 2.4), (0.1343, 0.03808, 2.407), (-0.01954, 0.03782, 2.415), (-0.1734, 0.03418, 2.422), (-0.3273, 0.02772, 2.429), (-0.4812, 0.01911, 2.437), (-0.6351, 0.00911, 2.444), (-0.789, -0.001495, 2.452), (0.7499, -0.001496, 2.56), (0.6, -0.001493, 2.568), (0.4501, -0.001482, 2.576), (0.3003, -0.001473, 2.584), (0.1504, -0.001468, 2.592), (0.0004937, -0.001469, 2.6), (-0.1494, -0.001474, 2.608), (-0.2993, -0.001482, 2.616), (-0.4492, -0.00149, 2.624), (-0.5991, -0.001496, 2.632), (-0.749, -0.001498, 2.64)], [], [(0, 1, 12, 11), (1, 2, 13, 12), (2, 3, 14, 13), (3, 4, 15, 14), (4, 5, 16, 15), (5, 6, 17, 16), (6, 7, 18, 17), (7, 8, 19, 18), (8, 9, 20, 19), (9, 10, 21, 20), (11, 12, 23, 22), (12, 13, 24, 23), (13, 14, 25, 24), (14, 15, 26, 25), (15, 16, 27, 26), (16, 17, 28, 27), (17, 18, 29, 28), (18, 19, 30, 29), (19, 20, 31, 30), (20, 21, 32, 31), (22, 23, 34, 33), (23, 24, 35, 34), (24, 25, 36, 35), (25, 26, 37, 36), (26, 27, 38, 37), (27, 28, 39, 38), (28, 29, 40, 39), (29, 30, 41, 40), (30, 31, 42, 41), (31, 32, 43, 42), (33, 34, 45, 44), (34, 35, 46, 45), (35, 36, 47, 46), (36, 37, 48, 47), (37, 38, 49, 48), (38, 39, 50, 49), (39, 40, 51, 50), (40, 41, 52, 51), (41, 42, 53, 52), (42, 43, 54, 53), (44, 45, 56, 55), (45, 46, 57, 56), (46, 47, 58, 57), (47, 48, 59, 58), (48, 49, 60, 59), (49, 50, 61, 60), (50, 51, 62, 61), (51, 52, 63, 62), (52, 53, 64, 63), (53, 54, 65, 64), (55, 56, 67, 66), (56, 57, 68, 67), (57, 58, 69, 68), (58, 59, 70, 69), (59, 60, 71, 70), (60, 61, 72, 71), (61, 62, 73, 72), (62, 63, 74, 73), (63, 64, 75, 74), (64, 65, 76, 75), (66, 67, 78, 77), (67, 68, 79, 78), (68, 69, 80, 79), (69, 70, 81, 80), (70, 71, 82, 81), (71, 72, 83, 82), (72, 73, 84, 83), (73, 74, 85, 84), (74, 75, 86, 85), (75, 76, 87, 86), (77, 78, 89, 88), (78, 79, 90, 89), (79, 80, 91, 90), (80, 81, 92, 91), (81, 82, 93, 92), (82, 83, 94, 93), (83, 84, 95, 94), (84, 85, 96, 95), (85, 86, 97, 96), (86, 87, 98, 97), (88, 89, 100, 99), (89, 90, 101, 100), (90, 91, 102, 101), (91, 92, 103, 102), (92, 93, 104, 103), (93, 94, 105, 104), (94, 95, 106, 105), (95, 96, 107, 106), (96, 97, 108, 107), (97, 98, 109, 108), (99, 100, 111, 110), (100, 101, 112, 111), (101, 102, 113, 112), (102, 103, 114, 113), (103, 104, 115, 114), (104, 105, 116, 115), (105, 106, 117, 116), (106, 107, 118, 117), (107, 108, 119, 118), (108, 109, 120, 119), (110, 111, 122, 121), (111, 112, 123, 122), (112, 113, 124, 123), (113, 114, 125, 124), (114, 115, 126, 125), (115, 116, 127, 126), (116, 117, 128, 127), (117, 118, 129, 128), (118, 119, 130, 129), (119, 120, 131, 130), (121, 122, 133, 132), (122, 123, 134, 133), (123, 124, 135, 134), (124, 125, 136, 135), (125, 126, 137, 136), (126, 127, 138, 137), (127, 128, 139, 138), (128, 129, 140, 139), (129, 130, 141, 140), (130, 131, 142, 141), (143, 154, 155, 144), (144, 155, 156, 145), (145, 156, 157, 146), (146, 157, 158, 147), (147, 158, 159, 148), (148, 159, 160, 149), (149, 160, 161, 150), (150, 161, 162, 151), (151, 162, 163, 152), (152, 163, 164, 153), (154, 165, 166, 155), (155, 166, 167, 156), (156, 167, 168, 157), (157, 168, 169, 158), (158, 169, 170, 159), (159, 170, 171, 160), (160, 171, 172, 161), (161, 172, 173, 162), (162, 173, 174, 163), (163, 174, 175, 164), (165, 176, 177, 166), (166, 177, 178, 167), (167, 178, 179, 168), (168, 179, 180, 169), (169, 180, 181, 170), (170, 181, 182, 171), (171, 182, 183, 172), (172, 183, 184, 173), (173, 184, 185, 174), (174, 185, 186, 175), (176, 187, 188, 177), (177, 188, 189, 178), (178, 189, 190, 179), (179, 190, 191, 180), (180, 191, 192, 181), (181, 192, 193, 182), (182, 193, 194, 183), (183, 194, 195, 184), (184, 195, 196, 185), (185, 196, 197, 186), (187, 198, 199, 188), (188, 199, 200, 189), (189, 200, 201, 190), (190, 201, 202, 191), (191, 202, 203, 192), (192, 203, 204, 193), (193, 204, 205, 194), (194, 205, 206, 195), (195, 206, 207, 196), (196, 207, 208, 197), (198, 209, 210, 199), (199, 210, 211, 200), (200, 211, 212, 201), (201, 212, 213, 202), (202, 213, 214, 203), (203, 214, 215, 204), (204, 215, 216, 205), (205, 216, 217, 206), (206, 217, 218, 207), (207, 218, 219, 208), (209, 220, 221, 210), (210, 221, 222, 211), (211, 222, 223, 212), (212, 223, 224, 213), (213, 224, 225, 214), (214, 225, 226, 215), (215, 226, 227, 216), (216, 227, 228, 217), (217, 228, 229, 218), (218, 229, 230, 219), (220, 231, 232, 221), (221, 232, 233, 222), (222, 233, 234, 223), (223, 234, 235, 224), (224, 235, 236, 225), (225, 236, 237, 226), (226, 237, 238, 227), (227, 238, 239, 228), (228, 239, 240, 229), (229, 240, 241, 230), (231, 242, 243, 232), (232, 243, 244, 233), (233, 244, 245, 234), (234, 245, 246, 235), (235, 246, 247, 236), (236, 247, 248, 237), (237, 248, 249, 238), (238, 249, 250, 239), (239, 250, 251, 240), (240, 251, 252, 241), (242, 253, 254, 243), (243, 254, 255, 244), (244, 255, 256, 245), (245, 256, 257, 246), (246, 257, 258, 247), (247, 258, 259, 248), (248, 259, 260, 249), (249, 260, 261, 250), (250, 261, 262, 251), (251, 262, 263, 252), (253, 264, 265, 254), (254, 265, 266, 255), (255, 266, 267, 256), (256, 267, 268, 257), (257, 268, 269, 258), (258, 269, 270, 259), (259, 270, 271, 260), (260, 271, 272, 261), (261, 272, 273, 262), (262, 273, 274, 263), (264, 275, 276, 265), (265, 276, 277, 266), (266, 277, 278, 267), (267, 278, 279, 268), (268, 279, 280, 269), (269, 280, 281, 270), (270, 281, 282, 271), (271, 282, 283, 272), (272, 283, 284, 273), (273, 284, 285, 274), (0, 11, 154, 143), (1, 0, 143, 144), (2, 1, 144, 145), (3, 2, 145, 146), (4, 3, 146, 147), (5, 4, 147, 148), (6, 5, 148, 149), (7, 6, 149, 150), (8, 7, 150, 151), (9, 8, 151, 152), (10, 9, 152, 153), (21, 10, 153, 164), (11, 22, 165, 154), (32, 21, 164, 175), (22, 33, 176, 165), (43, 32, 175, 186), (33, 44, 187, 176), (54, 43, 186, 197), (44, 55, 198, 187), (65, 54, 197, 208), (55, 66, 209, 198), (76, 65, 208, 219), (66, 77, 220, 209), (87, 76, 219, 230), (77, 88, 231, 220), (98, 87, 230, 241), (88, 99, 242, 231), (109, 98, 241, 252), (99, 110, 253, 242), (120, 109, 252, 263), (110, 121, 264, 253), (131, 120, 263, 274), (121, 132, 275, 264), (132, 133, 276, 275), (133, 134, 277, 276), (134, 135, 278, 277), (135, 136, 279, 278), (136, 137, 280, 279), (137, 138, 281, 280), (138, 139, 282, 281), (139, 140, 283, 282), (140, 141, 284, 283), (142, 131, 274, 285), (141, 142, 285, 284)])
me_sail_mesh_001.polygons.foreach_set('use_smooth', [True] * 284)
me_sail_mesh_001.materials.append(mat_m_sail)
me_sail_mesh_001.update()
me_hullmesh = bpy.data.meshes.new('HullMesh')
me_hullmesh.from_pydata([(-1.05, -0.4007, 0.08127), (-1.05, 0.4007, 0.08127), (-1.15, -0.48, 0.4), (-1.15, 0.48, 0.4), (-0.8371, -0.4503, 0.02016), (-0.8371, 0.4503, 0.02016), (-0.85, -0.55, 0.38), (-0.85, 0.55, 0.38), (-0.2986, -0.465, 1.729e-05), (-0.2986, 0.465, 1.729e-05), (-0.3, -0.565, 0.37), (-0.3, 0.565, 0.37), (0.2955, -0.465, 0.1), (0.2955, 0.465, 0.1), (0.3, -0.565, 0.37), (0.3, 0.565, 0.37), (0.7791, -0.4215, 0.02973), (0.7791, 0.4215, 0.02973), (0.8, -0.52, 0.38), (0.8, 0.52, 0.38), (1.05, -0.3285, 0.1187), (1.05, 0.3285, 0.1187), (1.15, -0.4, 0.4), (1.15, 0.4, 0.4), (-1.15, 0.48, 0.08), (-1.15, -0.48, 0.08), (-0.85, -0.55, 0.02), (-0.85, 0.55, 0.02), (-0.3, -0.565, 0.0), (-0.3, 0.565, 0.0), (0.3, -0.565, 0.0), (0.3, 0.565, 0.0), (0.8, -0.52, 0.03), (0.8, 0.52, 0.03), (1.15, -0.4, 0.12), (1.15, 0.4, 0.12), (-1.05, -0.4007, 0.1), (-1.05, 0.4007, 0.1), (-0.8371, -0.4503, 0.1), (-0.8371, 0.4503, 0.1), (-0.2986, -0.465, 0.1), (-0.2986, 0.465, 0.1), (0.2955, -0.465, 0.1), (0.2955, 0.465, 0.1), (0.7791, -0.4215, 0.1), (0.7791, 0.4215, 0.1), (1.05, -0.3285, 0.1), (1.05, 0.3285, 0.1)], [], [(8, 4, 26, 28), (24, 27, 7, 3), (3, 7, 6, 2), (2, 6, 26, 25), (5, 9, 29, 27), (27, 29, 11, 7), (7, 11, 10, 6), (6, 10, 28, 26), (1, 5, 27, 24), (29, 31, 15, 11), (11, 15, 14, 10), (10, 14, 30, 28), (4, 0, 25, 26), (31, 33, 19, 15), (15, 19, 18, 14), (14, 18, 32, 30), (0, 1, 24, 25), (33, 35, 23, 19), (19, 23, 22, 18), (18, 22, 34, 32), (25, 24, 3, 2), (22, 23, 35, 34), (9, 5, 39, 41), (12, 8, 28, 30), (9, 13, 31, 29), (16, 12, 30, 32), (13, 17, 33, 31), (20, 16, 32, 34), (21, 20, 34, 35), (17, 21, 35, 33), (36, 38, 40, 42, 44, 46, 47, 45, 43, 41, 39, 37), (21, 17, 45, 47), (17, 13, 43, 45), (0, 4, 38, 36), (8, 12, 42, 40), (16, 20, 46, 44), (13, 9, 41, 43), (1, 0, 36, 37), (4, 8, 40, 38), (20, 21, 47, 46), (5, 1, 37, 39), (12, 16, 44, 42)])
me_hullmesh.materials.append(mat_m_hull)
me_hullmesh.update()
me_hullmesh_001 = bpy.data.meshes.new('HullMesh.001')
me_hullmesh_001.from_pydata([(-1.15, 0.0, -0.08), (-1.15, -0.4038, -0.04), (-1.15, -0.475, 0.3), (-1.15, 0.475, 0.3), (-1.15, 0.4038, -0.04), (-0.92, 0.0, -0.084), (-0.92, -0.4191, -0.044), (-0.92, -0.493, 0.304), (-0.92, 0.493, 0.304), (-0.92, 0.4191, -0.044), (-0.69, 0.0, -0.088), (-0.69, -0.4344, -0.048), (-0.69, -0.511, 0.308), (-0.69, 0.511, 0.308), (-0.69, 0.4344, -0.048), (-0.46, 0.0, -0.092), (-0.46, -0.4496, -0.052), (-0.46, -0.529, 0.312), (-0.46, 0.529, 0.312), (-0.46, 0.4496, -0.052), (-0.23, 0.0, -0.096), (-0.23, -0.4649, -0.056), (-0.23, -0.547, 0.316), (-0.23, 0.547, 0.316), (-0.23, 0.4649, -0.056), (0.0, 0.0, -0.1), (0.0, -0.4803, -0.06), (0.0, -0.565, 0.32), (0.0, 0.565, 0.32), (0.0, 0.4803, -0.06), (0.23, 0.0, -0.084), (0.23, -0.4633, -0.044), (0.23, -0.545, 0.324), (0.23, 0.545, 0.324), (0.23, 0.4633, -0.044), (0.46, 0.0, -0.068), (0.46, -0.4355, -0.028), (0.46, -0.5123, 0.328), (0.46, 0.5123, 0.328), (0.46, 0.4355, -0.028), (0.69, 0.0, -0.052), (0.69, -0.4013, -0.012), (0.69, -0.4721, 0.332), (0.69, 0.4721, 0.332), (0.69, 0.4013, -0.012), (0.92, 0.0, -0.036), (0.92, -0.3621, 0.004), (0.92, -0.426, 0.336), (0.92, 0.426, 0.336), (0.92, 0.3621, 0.004), (1.15, 0.0, -0.02), (1.15, -0.3187, 0.02), (1.15, -0.375, 0.34), (1.15, 0.375, 0.34), (1.15, 0.3187, 0.02)], [], [(0, 5, 6, 1), (1, 6, 7, 2), (3, 8, 9, 4), (4, 9, 5, 0), (5, 10, 11, 6), (6, 11, 12, 7), (8, 13, 14, 9), (9, 14, 10, 5), (10, 15, 16, 11), (11, 16, 17, 12), (13, 18, 19, 14), (14, 19, 15, 10), (15, 20, 21, 16), (16, 21, 22, 17), (18, 23, 24, 19), (19, 24, 20, 15), (20, 25, 26, 21), (21, 26, 27, 22), (23, 28, 29, 24), (24, 29, 25, 20), (25, 30, 31, 26), (26, 31, 32, 27), (28, 33, 34, 29), (29, 34, 30, 25), (30, 35, 36, 31), (31, 36, 37, 32), (33, 38, 39, 34), (34, 39, 35, 30), (35, 40, 41, 36), (36, 41, 42, 37), (38, 43, 44, 39), (39, 44, 40, 35), (40, 45, 46, 41), (41, 46, 47, 42), (43, 48, 49, 44), (44, 49, 45, 40), (45, 50, 51, 46), (46, 51, 52, 47), (48, 53, 54, 49), (49, 54, 50, 45), (0, 1, 2, 3, 4), (54, 53, 52, 51, 50), (42, 43, 48, 47), (47, 48, 53, 52), (2, 3, 8, 7), (7, 8, 13, 12)])
me_hullmesh_001.update()

# ---- objects
ob_hull_002 = bpy.data.objects.new('Hull.002', me_hullmesh_002)
ob_rudder = bpy.data.objects.new('Rudder', me_ruddermesh)
ob_tiller = bpy.data.objects.new('Tiller', me_tillermesh)
ob_mast = bpy.data.objects.new('Mast', me_cylinder)
ob_mastthwart = bpy.data.objects.new('MastThwart', me_cube)
ob_boom = bpy.data.objects.new('Boom', me_cylinder_001)
ob_sprit = bpy.data.objects.new('Sprit', me_cylinder_002)
ob_batten_1 = bpy.data.objects.new('Batten_1', me_cube_001)
ob_batten_2 = bpy.data.objects.new('Batten_2', me_cube_002)
ob_batten_3 = bpy.data.objects.new('Batten_3', me_cube_003)
ob_daggerboard = bpy.data.objects.new('Daggerboard', me_cube_004)
ob_rudderhead = bpy.data.objects.new('RudderHead', me_cube_006)
ob_rubrail_s = bpy.data.objects.new('RubRail_S', me_cube_007)
ob_rubrail_p = bpy.data.objects.new('RubRail_P', me_cube_008)
ob_sail = bpy.data.objects.new('Sail', me_sail_mesh_001)
ob_hull = bpy.data.objects.new('Hull', me_hullmesh)
ob_hull_001 = bpy.data.objects.new('Hull.001', me_hullmesh_001)

# ---- transforms, parenting, visibility, modifiers, constraints
ob_hull_002.location = (0.0, 0.0, 0.0)
ob_rudder.location = (0.0, 0.0, -0.1)
ob_tiller.location = (0.0, 0.0, -0.1)
ob_mast.location = (0.75, 0.0, 1.22)
ob_mastthwart.location = (0.75, 0.0, 0.2)
ob_boom.location = (0.0, 0.0, 0.38)
ob_sprit.location = (0.2, 0.0, 1.775)
ob_batten_1.location = (0.065, 0.0, 0.925)
ob_batten_2.location = (0.115, 0.0, 1.45)
ob_batten_3.location = (0.165, 0.0, 1.975)
ob_daggerboard.location = (0.0, 0.0, -0.1)
ob_rudderhead.location = (0.0, 0.0, 0.0)
ob_rubrail_s.location = (0.0, 0.0, 0.0)
ob_rubrail_p.location = (0.0, 0.0, 0.0)
ob_sail.location = (0.0, 0.0, 0.0)
ob_hull.location = (0.0, 0.0, -0.1)
ob_hull_001.location = (0.0, 0.0, 0.0)
ob_hull_001.hide_render = True

# ---- collection membership
scene.collection.objects.link(ob_hull_002)
scene.collection.objects.link(ob_rudder)
scene.collection.objects.link(ob_tiller)
col_collection.objects.link(ob_mast)
col_collection.objects.link(ob_mastthwart)
col_collection.objects.link(ob_boom)
col_collection.objects.link(ob_sprit)
col_collection.objects.link(ob_batten_1)
col_collection.objects.link(ob_batten_2)
col_collection.objects.link(ob_batten_3)
col_collection.objects.link(ob_daggerboard)
col_collection.objects.link(ob_rudderhead)
col_collection.objects.link(ob_rubrail_s)
col_collection.objects.link(ob_rubrail_p)
col_collection.objects.link(ob_sail)
col_oldhull.objects.link(ob_hull)
col_oldhull.objects.link(ob_hull_001)

# ---- scene / render settings (as saved in the file)
scene.frame_start = 1; scene.frame_end = 250; scene.frame_set(223)
scene.render.engine = 'BLENDER_EEVEE_NEXT'
scene.render.bake_bias = 0.0
scene.render.bake_samples = 0
scene.cycles.sampling_pattern = 'TABULATED_SOBOL'
scene.eevee.use_volume_custom_range = False
bpy.context.view_layer.update()

# ---- added for rendering (the .blend has no active camera and no usable light): camera, sun
cam_auto = bpy.data.cameras.new('AutoCamera')
cam_auto.lens = 50.0
cam_auto.sensor_width = 36.0
cam_auto.clip_end = 1000.0
ob_auto_camera = bpy.data.objects.new('AutoCamera', cam_auto)
scene.collection.objects.link(ob_auto_camera)
ob_auto_camera.location = (3.84974, -4.70369, 4.14332)
ob_auto_camera.rotation_euler = (1.09748, -7.21219e-08, 0.694738)
scene.camera = ob_auto_camera
light_auto_sun = bpy.data.lights.new('AutoSun', 'SUN')
light_auto_sun.energy = 3.0
light_auto_sun.angle = 0.0523599
ob_auto_sun = bpy.data.objects.new('AutoSun', light_auto_sun)
scene.collection.objects.link(ob_auto_sun)
ob_auto_sun.rotation_euler = (0.872665, 0.174533, 0.523599)
bpy.context.view_layer.update()
